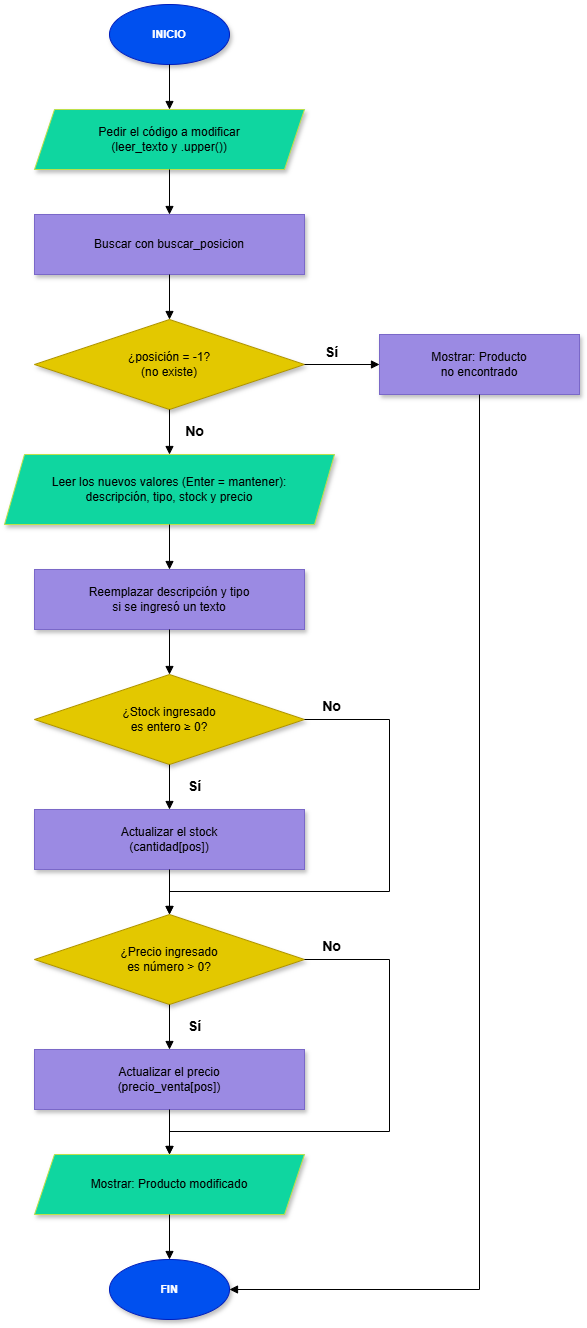

The diagram above was exported from draw.io. Its source (the exported page's mxGraphModel, read from the mxfile embedded in the PNG):
<mxGraphModel dx="2421" dy="3072" grid="1" gridSize="10" guides="1" tooltips="1" connect="1" arrows="1" fold="1" page="1" pageScale="1" pageWidth="1100" pageHeight="1700" math="0" shadow="0">
  <root>
    <mxCell id="0" />
    <mxCell id="1" parent="0" />
    <mxCell id="n_i" parent="1" style="ellipse;whiteSpace=wrap;html=1;fillColor=#0050ef;fontColor=#ffffff;strokeColor=#001DBC;fontStyle=1;fontSize=11;shadow=1;" value="INICIO" vertex="1">
      <mxGeometry height="60" width="120" x="340" as="geometry" />
    </mxCell>
    <mxCell id="n_e" parent="1" style="shape=parallelogram;perimeter=parallelogramPerimeter;whiteSpace=wrap;html=1;fixedSize=1;size=20;fillColor=#0FD6A0;strokeColor=#BDE04A;fontSize=12;shadow=1;" value="Pedir el código a modificar&lt;br&gt;(leer_texto y .upper())" vertex="1">
      <mxGeometry height="60" width="270" x="265" y="105" as="geometry" />
    </mxCell>
    <mxCell id="n_p1" parent="1" style="rounded=0;whiteSpace=wrap;html=1;fillColor=#9B8AE3;strokeColor=#7A68C8;fontSize=12;shadow=1;" value="Buscar con buscar_posicion" vertex="1">
      <mxGeometry height="60" width="270" x="265" y="210" as="geometry" />
    </mxCell>
    <mxCell id="n_d1" parent="1" style="rhombus;whiteSpace=wrap;html=1;fillColor=#e3c800;fontColor=#000000;strokeColor=#B09500;fontSize=12;shadow=1;" value="¿posición = -1?&lt;br&gt;(no existe)" vertex="1">
      <mxGeometry height="90" width="270" x="265" y="315" as="geometry" />
    </mxCell>
    <mxCell id="n_r" parent="1" style="rounded=0;whiteSpace=wrap;html=1;fillColor=#9B8AE3;strokeColor=#7A68C8;fontSize=12;shadow=1;" value="Mostrar: Producto&lt;br&gt;no encontrado" vertex="1">
      <mxGeometry height="60" width="200" x="610" y="330" as="geometry" />
    </mxCell>
    <mxCell id="n_e2" parent="1" style="shape=parallelogram;perimeter=parallelogramPerimeter;whiteSpace=wrap;html=1;fixedSize=1;size=20;fillColor=#0FD6A0;strokeColor=#BDE04A;fontSize=12;shadow=1;" value="Leer los nuevos valores (Enter = mantener):&lt;br&gt;descripción, tipo, stock y precio" vertex="1">
      <mxGeometry height="70" width="330" x="235" y="450" as="geometry" />
    </mxCell>
    <mxCell id="n_p2" parent="1" style="rounded=0;whiteSpace=wrap;html=1;fillColor=#9B8AE3;strokeColor=#7A68C8;fontSize=12;shadow=1;" value="Reemplazar descripción y tipo&lt;br&gt;si se ingresó un texto" vertex="1">
      <mxGeometry height="60" width="270" x="265" y="565" as="geometry" />
    </mxCell>
    <mxCell id="n_d2" parent="1" style="rhombus;whiteSpace=wrap;html=1;fillColor=#e3c800;fontColor=#000000;strokeColor=#B09500;fontSize=12;shadow=1;" value="¿Stock ingresado&lt;br&gt;es entero ≥ 0?" vertex="1">
      <mxGeometry height="90" width="270" x="265" y="670" as="geometry" />
    </mxCell>
    <mxCell id="n_p3" parent="1" style="rounded=0;whiteSpace=wrap;html=1;fillColor=#9B8AE3;strokeColor=#7A68C8;fontSize=12;shadow=1;" value="Actualizar el stock&lt;br&gt;(cantidad[pos])" vertex="1">
      <mxGeometry height="60" width="270" x="265" y="805" as="geometry" />
    </mxCell>
    <mxCell id="n_d3" parent="1" style="rhombus;whiteSpace=wrap;html=1;fillColor=#e3c800;fontColor=#000000;strokeColor=#B09500;fontSize=12;shadow=1;" value="¿Precio ingresado&lt;br&gt;es número &amp;gt; 0?" vertex="1">
      <mxGeometry height="90" width="270" x="265" y="910" as="geometry" />
    </mxCell>
    <mxCell id="n_p4" parent="1" style="rounded=0;whiteSpace=wrap;html=1;fillColor=#9B8AE3;strokeColor=#7A68C8;fontSize=12;shadow=1;" value="Actualizar el precio&lt;br&gt;(precio_venta[pos])" vertex="1">
      <mxGeometry height="60" width="270" x="265" y="1045" as="geometry" />
    </mxCell>
    <mxCell id="n_o" parent="1" style="shape=parallelogram;perimeter=parallelogramPerimeter;whiteSpace=wrap;html=1;fixedSize=1;size=20;fillColor=#0FD6A0;strokeColor=#BDE04A;fontSize=12;shadow=1;" value="Mostrar: Producto modificado" vertex="1">
      <mxGeometry height="60" width="270" x="265" y="1150" as="geometry" />
    </mxCell>
    <mxCell id="n_f" parent="1" style="ellipse;whiteSpace=wrap;html=1;fillColor=#0050ef;fontColor=#ffffff;strokeColor=#001DBC;fontStyle=1;fontSize=11;shadow=1;" value="FIN" vertex="1">
      <mxGeometry height="60" width="120" x="340" y="1255" as="geometry" />
    </mxCell>
    <mxCell id="e_0" edge="1" parent="1" source="n_i" style="edgeStyle=orthogonalEdgeStyle;rounded=0;orthogonalLoop=1;jettySize=auto;html=1;endArrow=block;endFill=1;exitX=0.5;exitY=1;exitDx=0;exitDy=0;entryX=0.5;entryY=0;entryDx=0;entryDy=0;" target="n_e">
      <mxGeometry relative="1" as="geometry" />
    </mxCell>
    <mxCell id="e_1" edge="1" parent="1" source="n_e" style="edgeStyle=orthogonalEdgeStyle;rounded=0;orthogonalLoop=1;jettySize=auto;html=1;endArrow=block;endFill=1;exitX=0.5;exitY=1;exitDx=0;exitDy=0;entryX=0.5;entryY=0;entryDx=0;entryDy=0;" target="n_p1">
      <mxGeometry relative="1" as="geometry" />
    </mxCell>
    <mxCell id="e_2" edge="1" parent="1" source="n_p1" style="edgeStyle=orthogonalEdgeStyle;rounded=0;orthogonalLoop=1;jettySize=auto;html=1;endArrow=block;endFill=1;exitX=0.5;exitY=1;exitDx=0;exitDy=0;entryX=0.5;entryY=0;entryDx=0;entryDy=0;" target="n_d1">
      <mxGeometry relative="1" as="geometry" />
    </mxCell>
    <mxCell id="e_3" edge="1" parent="1" source="n_d1" style="edgeStyle=orthogonalEdgeStyle;rounded=0;orthogonalLoop=1;jettySize=auto;html=1;endArrow=block;endFill=1;exitX=0.5;exitY=1;exitDx=0;exitDy=0;entryX=0.5;entryY=0;entryDx=0;entryDy=0;" target="n_e2">
      <mxGeometry relative="1" as="geometry" />
    </mxCell>
    <mxCell id="e_4" edge="1" parent="1" source="n_e2" style="edgeStyle=orthogonalEdgeStyle;rounded=0;orthogonalLoop=1;jettySize=auto;html=1;endArrow=block;endFill=1;exitX=0.5;exitY=1;exitDx=0;exitDy=0;entryX=0.5;entryY=0;entryDx=0;entryDy=0;" target="n_p2">
      <mxGeometry relative="1" as="geometry" />
    </mxCell>
    <mxCell id="e_5" edge="1" parent="1" source="n_p2" style="edgeStyle=orthogonalEdgeStyle;rounded=0;orthogonalLoop=1;jettySize=auto;html=1;endArrow=block;endFill=1;exitX=0.5;exitY=1;exitDx=0;exitDy=0;entryX=0.5;entryY=0;entryDx=0;entryDy=0;" target="n_d2">
      <mxGeometry relative="1" as="geometry" />
    </mxCell>
    <mxCell id="e_6" edge="1" parent="1" source="n_d2" style="edgeStyle=orthogonalEdgeStyle;rounded=0;orthogonalLoop=1;jettySize=auto;html=1;endArrow=block;endFill=1;exitX=0.5;exitY=1;exitDx=0;exitDy=0;entryX=0.5;entryY=0;entryDx=0;entryDy=0;" target="n_p3">
      <mxGeometry relative="1" as="geometry" />
    </mxCell>
    <mxCell id="e_7" edge="1" parent="1" source="n_p3" style="edgeStyle=orthogonalEdgeStyle;rounded=0;orthogonalLoop=1;jettySize=auto;html=1;endArrow=block;endFill=1;exitX=0.5;exitY=1;exitDx=0;exitDy=0;entryX=0.5;entryY=0;entryDx=0;entryDy=0;" target="n_d3">
      <mxGeometry relative="1" as="geometry" />
    </mxCell>
    <mxCell id="e_8" edge="1" parent="1" source="n_d3" style="edgeStyle=orthogonalEdgeStyle;rounded=0;orthogonalLoop=1;jettySize=auto;html=1;endArrow=block;endFill=1;exitX=0.5;exitY=1;exitDx=0;exitDy=0;entryX=0.5;entryY=0;entryDx=0;entryDy=0;" target="n_p4">
      <mxGeometry relative="1" as="geometry" />
    </mxCell>
    <mxCell id="e_9" edge="1" parent="1" source="n_p4" style="edgeStyle=orthogonalEdgeStyle;rounded=0;orthogonalLoop=1;jettySize=auto;html=1;endArrow=block;endFill=1;exitX=0.5;exitY=1;exitDx=0;exitDy=0;entryX=0.5;entryY=0;entryDx=0;entryDy=0;" target="n_o">
      <mxGeometry relative="1" as="geometry" />
    </mxCell>
    <mxCell id="e_10" edge="1" parent="1" source="n_o" style="edgeStyle=orthogonalEdgeStyle;rounded=0;orthogonalLoop=1;jettySize=auto;html=1;endArrow=block;endFill=1;exitX=0.5;exitY=1;exitDx=0;exitDy=0;entryX=0.5;entryY=0;entryDx=0;entryDy=0;" target="n_f">
      <mxGeometry relative="1" as="geometry" />
    </mxCell>
    <mxCell id="e_11" edge="1" parent="1" source="n_d1" style="edgeStyle=orthogonalEdgeStyle;rounded=0;orthogonalLoop=1;jettySize=auto;html=1;endArrow=block;endFill=1;exitX=1;exitY=0.5;exitDx=0;exitDy=0;entryX=0;entryY=0.5;entryDx=0;entryDy=0;" target="n_r">
      <mxGeometry relative="1" as="geometry" />
    </mxCell>
    <mxCell id="e_12" edge="1" parent="1" source="n_r" style="edgeStyle=orthogonalEdgeStyle;rounded=0;orthogonalLoop=1;jettySize=auto;html=1;endArrow=block;endFill=1;exitX=0.5;exitY=1;exitDx=0;exitDy=0;entryX=1;entryY=0.5;entryDx=0;entryDy=0;" target="n_f">
      <mxGeometry relative="1" as="geometry">
        <Array as="points">
          <mxPoint x="710" y="1285" />
        </Array>
      </mxGeometry>
    </mxCell>
    <mxCell id="e_13" edge="1" parent="1" source="n_d2" style="edgeStyle=orthogonalEdgeStyle;rounded=0;orthogonalLoop=1;jettySize=auto;html=1;endArrow=block;endFill=1;exitX=1;exitY=0.5;exitDx=0;exitDy=0;entryX=0.5;entryY=0;entryDx=0;entryDy=0;" target="n_d3">
      <mxGeometry relative="1" as="geometry">
        <Array as="points">
          <mxPoint x="620" y="715" />
          <mxPoint x="620" y="887" />
          <mxPoint x="400" y="887" />
        </Array>
      </mxGeometry>
    </mxCell>
    <mxCell id="e_14" edge="1" parent="1" source="n_d3" style="edgeStyle=orthogonalEdgeStyle;rounded=0;orthogonalLoop=1;jettySize=auto;html=1;endArrow=block;endFill=1;exitX=1;exitY=0.5;exitDx=0;exitDy=0;entryX=0.5;entryY=0;entryDx=0;entryDy=0;" target="n_o">
      <mxGeometry relative="1" as="geometry">
        <Array as="points">
          <mxPoint x="620" y="955" />
          <mxPoint x="620" y="1127" />
          <mxPoint x="400" y="1127" />
        </Array>
      </mxGeometry>
    </mxCell>
    <mxCell id="t_0" parent="1" style="text;html=1;align=center;verticalAlign=middle;fontSize=14;fontStyle=1;" value="Sí" vertex="1">
      <mxGeometry height="20" width="34" x="545" y="338" as="geometry" />
    </mxCell>
    <mxCell id="t_1" parent="1" style="text;html=1;align=center;verticalAlign=middle;fontSize=14;fontStyle=1;" value="No" vertex="1">
      <mxGeometry height="20" width="34" x="408" y="417" as="geometry" />
    </mxCell>
    <mxCell id="t_2" parent="1" style="text;html=1;align=center;verticalAlign=middle;fontSize=14;fontStyle=1;" value="Sí" vertex="1">
      <mxGeometry height="20" width="34" x="408" y="772" as="geometry" />
    </mxCell>
    <mxCell id="t_3" parent="1" style="text;html=1;align=center;verticalAlign=middle;fontSize=14;fontStyle=1;" value="No" vertex="1">
      <mxGeometry height="20" width="34" x="545" y="692" as="geometry" />
    </mxCell>
    <mxCell id="t_4" parent="1" style="text;html=1;align=center;verticalAlign=middle;fontSize=14;fontStyle=1;" value="Sí" vertex="1">
      <mxGeometry height="20" width="34" x="408" y="1012" as="geometry" />
    </mxCell>
    <mxCell id="t_5" parent="1" style="text;html=1;align=center;verticalAlign=middle;fontSize=14;fontStyle=1;" value="No" vertex="1">
      <mxGeometry height="20" width="34" x="545" y="932" as="geometry" />
    </mxCell>
  </root>
</mxGraphModel>